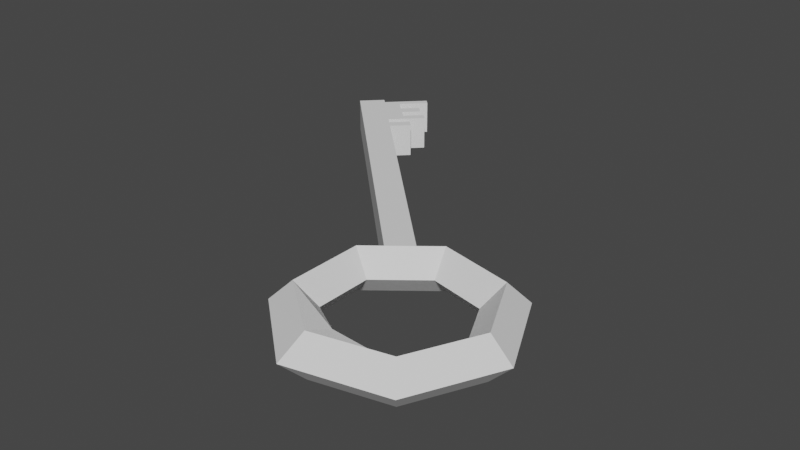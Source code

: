# Source: key.blend  (saved by Blender 2.93.21; exported with 4.5.12 LTS)
import bpy
from mathutils import Matrix  # noqa: F401  (used for matrix-valued properties, if any)

bpy.ops.wm.read_factory_settings(use_empty=True)
scene = bpy.context.scene
scene.name = 'Scene'

# ---- world
world_world = bpy.data.worlds.new('World'); scene.world = world_world
world_world.use_nodes = True; world_world.node_tree.nodes.clear()
_N = world_world.node_tree.nodes; _L = world_world.node_tree.links
n0 = _N.new('ShaderNodeOutputWorld'); n0.name = 'World Output'; n0.location = (300, 300)
n1 = _N.new('ShaderNodeBackground'); n1.name = 'Background'; n1.location = (10, 300)
n1.inputs[0].default_value = (0.05088, 0.05088, 0.05088, 1.0)
_L.new(n1.outputs[0], n0.inputs[0])
n0.is_active_output = True
world_world.color = (0.05088, 0.05088, 0.05088)
world_world.use_sun_shadow = False
world_world.sun_shadow_jitter_overblur = 0.0

# ---- meshes
me_torus_001 = bpy.data.meshes.new('Torus.001')
me_torus_001.from_pydata([(1.25, 0.0, 0.0), (1.0, 0.0, 0.25), (0.75, 0.0, 3.062e-17), (1.0, 0.0, -0.25), (0.7794, 0.9773, 0.0), (0.6235, 0.7818, 0.25), (0.4676, 0.5864, 3.062e-17), (0.6235, 0.7818, -0.25), (-0.2782, 1.219, 0.0), (-0.2225, 0.9749, 0.25), (-0.1669, 0.7312, 3.062e-17), (-0.2225, 0.9749, -0.25), (-1.126, 0.5424, 0.0), (-0.901, 0.4339, 0.25), (-0.6757, 0.3254, 3.062e-17), (-0.901, 0.4339, -0.25), (-1.135, -0.5304, 0.004612), (-0.901, -0.4339, 0.25), (-0.6757, -0.3254, 3.062e-17), (-0.901, -0.4339, -0.25), (-0.3199, -1.227, 5.986e-09), (-0.2225, -0.9749, 0.25), (-0.1696, -0.6959, 0.15), (-0.2225, -0.9749, -0.25), (0.7794, -0.9773, 0.0), (0.6235, -0.7818, 0.25), (0.4676, -0.5864, 3.062e-17), (0.6235, -0.7818, -0.25), (-0.6653, 0.5882, -0.2066), (-0.6653, 0.5882, 0.1911), (-3.027, 2.95, -0.2066), (-3.027, 2.95, 0.1911), (-0.443, 0.8104, -0.2066), (-0.443, 0.8104, 0.1911), (-2.805, 3.172, -0.2066), (-2.805, 3.172, 0.1911), (-2.947, 2.87, -0.2066), (-2.947, 2.87, 0.1911), (-2.724, 3.092, -0.2066), (-2.724, 3.092, 0.1911), (-3.027, 2.95, 0.1911), (-3.027, 2.95, -0.2066), (-2.805, 3.172, -0.2066), (-2.805, 3.172, 0.1911), (-3.027, 2.95, 0.1911), (-3.027, 2.95, -0.2066), (-2.805, 3.172, -0.2066), (-2.805, 3.172, 0.1911), (-3.349, 3.271, -0.2066), (-3.349, 3.271, 0.1911), (-3.126, 3.494, -0.2066), (-3.126, 3.494, 0.1911), (-3.261, 3.184, 0.1911), (-3.261, 3.184, -0.2066), (-3.039, 3.406, -0.2066), (-3.039, 3.406, 0.1911), (-3.17, 3.093, -0.2066), (-2.948, 3.316, 0.1911), (-3.17, 3.093, 0.1911), (-2.948, 3.316, -0.2066), (-3.1, 3.022, -0.2066), (-2.877, 3.245, 0.1911), (-3.1, 3.022, 0.1911), (-2.877, 3.245, -0.2066), (-2.83, 3.79, -0.2066), (-2.83, 3.79, 0.1911), (-2.743, 3.702, -0.2066), (-2.743, 3.702, 0.1911), (-2.904, 3.541, -0.2066), (-2.904, 3.541, 0.1911), (-2.813, 3.451, 0.1911), (-2.813, 3.451, -0.2066), (-2.632, 3.632, 0.1911), (-2.632, 3.632, -0.2066), (-2.561, 3.561, 0.1911), (-2.561, 3.561, -0.2066), (-2.545, 3.271, -0.2066), (-2.545, 3.271, 0.1911), (-2.625, 3.352, -0.2066), (-2.625, 3.352, 0.1911), (-3.241, 3.608, 0.1911), (-3.578, 3.501, -0.2066), (-3.578, 3.501, 0.1911), (-3.241, 3.608, -0.2066), (-3.463, 3.386, 0.1911), (-3.356, 3.723, -0.2066), (-3.356, 3.723, 0.1911), (-3.463, 3.386, -0.2066), (-3.552, 3.617, -0.1062), (-3.578, 3.554, -0.1694), (-3.552, 3.617, 0.09074), (-3.578, 3.554, 0.1539), (-3.472, 3.697, -0.1062), (-3.409, 3.723, -0.1694), (-3.472, 3.697, 0.09074), (-3.409, 3.723, 0.1539), (-3.239, 3.606, 0.1911), (-3.461, 3.384, 0.1911), (-3.461, 3.384, -0.2066), (-3.239, 3.606, -0.2066), (-2.996, 3.624, -0.2066), (-2.996, 3.624, 0.1911), (-3.11, 3.739, 0.1911), (-3.11, 3.739, -0.2066), (-3.108, 3.737, 0.1911), (-3.108, 3.737, -0.2066), (-3.299, 3.666, -0.2066), (-3.521, 3.444, -0.2066), (-3.521, 3.444, 0.1911), (-3.299, 3.666, 0.1911), (-3.55, 3.472, 0.1911), (-3.327, 3.695, 0.1911), (-3.327, 3.695, -0.2066), (-3.55, 3.472, -0.2066), (-2.858, 3.991, 0.1911), (-2.858, 3.991, -0.2066), (-2.916, 4.049, -0.2066), (-2.916, 4.049, 0.1911)], [], [(0, 4, 5, 1), (1, 5, 6, 2), (2, 6, 7, 3), (3, 7, 4, 0), (4, 8, 9, 5), (5, 9, 10, 6), (6, 10, 11, 7), (7, 11, 8, 4), (8, 12, 13, 9), (9, 13, 14, 10), (10, 14, 15, 11), (11, 15, 12, 8), (12, 16, 17, 13), (13, 17, 18, 14), (14, 18, 19, 15), (15, 19, 16, 12), (16, 20, 21, 17), (17, 21, 22, 18), (18, 22, 23, 19), (19, 23, 20, 16), (20, 24, 25, 21), (21, 25, 26, 22), (22, 26, 27, 23), (23, 27, 24, 20), (24, 0, 1, 25), (25, 1, 2, 26), (26, 2, 3, 27), (27, 3, 0, 24), (36, 37, 40, 41), (53, 52, 49, 48), (38, 39, 33, 32), (32, 33, 29, 28), (36, 38, 32, 28), (39, 37, 29, 33), (43, 40, 37, 39), (41, 42, 38, 36), (42, 43, 79, 78), (28, 29, 37, 36), (44, 45, 41, 40), (45, 46, 42, 41), (47, 44, 40, 43), (46, 47, 43, 42), (31, 30, 45, 44), (30, 34, 46, 45), (35, 31, 44, 47), (34, 35, 47, 46), (111, 112, 85, 86), (54, 50, 64, 66), (54, 53, 48, 50), (52, 55, 51, 49), (58, 57, 55, 52), (59, 56, 53, 54), (59, 54, 68, 71), (56, 58, 52, 53), (60, 62, 58, 56), (59, 57, 72, 73), (63, 60, 56, 59), (62, 61, 57, 58), (31, 35, 61, 62), (34, 30, 60, 63), (35, 34, 63, 61), (30, 31, 62, 60), (67, 66, 64, 65), (51, 55, 67, 65), (50, 51, 65, 64), (55, 54, 66, 67), (70, 71, 68, 69), (57, 59, 71, 70), (55, 57, 70, 69), (54, 55, 69, 68), (74, 75, 73, 72), (63, 59, 73, 75), (61, 63, 75, 74), (57, 61, 74, 72), (78, 79, 77, 76), (43, 39, 77, 79), (38, 42, 78, 76), (39, 38, 76, 77), (112, 113, 81, 85), (82, 86, 95, 91), (110, 111, 86, 82), (85, 81, 89, 93), (88, 90, 94, 92), (86, 85, 93, 95), (98, 97, 84, 87), (113, 110, 82, 81), (90, 88, 89, 91), (88, 92, 93, 89), (94, 90, 91, 95), (92, 94, 95, 93), (91, 89, 81, 82), (97, 96, 80, 84), (99, 98, 87, 83), (80, 96, 104, 102), (99, 83, 103, 105), (50, 48, 98, 99), (49, 51, 96, 97), (48, 49, 97, 98), (104, 105, 103, 102), (101, 100, 105, 104), (51, 50, 100, 101), (50, 99, 105, 100), (83, 80, 102, 103), (96, 51, 101, 104), (87, 84, 108, 107), (84, 80, 109, 108), (83, 87, 107, 106), (83, 106, 116, 115), (107, 108, 110, 113), (108, 109, 111, 110), (106, 107, 113, 112), (109, 106, 112, 111), (114, 115, 116, 117), (106, 109, 117, 116), (109, 80, 114, 117), (80, 83, 115, 114)])
_uv = me_torus_001.uv_layers.new(name='UVMap')
_uv.uv.foreach_set('vector', [0.5714, 0.5, 0.7143, 0.5, 0.7143, 0.75, 0.5714, 0.75, 0.5714, 0.75, 0.7143, 0.75, 0.7143, 1.0, 0.5714, 1.0, 0.5714, 0.0, 0.7143, 0.0, 0.7143, 0.25, 0.5714, 0.25, 0.5714, 0.25, 0.7143, 0.25, 0.7143, 0.5, 0.5714, 0.5, 0.7143, 0.5, 0.8571, 0.5, 0.8571, 0.75, 0.7143, 0.75, 0.7143, 0.75, 0.8571, 0.75, 0.8571, 1.0, 0.7143, 1.0, 0.7143, 0.0, 0.8571, 0.0, 0.8571, 0.25, 0.7143, 0.25, 0.7143, 0.25, 0.8571, 0.25, 0.8571, 0.5, 0.7143, 0.5, 0.8571, 0.5, 1.0, 0.5, 1.0, 0.75, 0.8571, 0.75, 0.8571, 0.75, 1.0, 0.75, 1.0, 1.0, 0.8571, 1.0, 0.8571, 0.0, 1.0, 0.0, 1.0, 0.25, 0.8571, 0.25, 0.8571, 0.25, 1.0, 0.25, 1.0, 0.5, 0.8571, 0.5, -2.22e-16, 0.5, 0.1429, 0.5, 0.1429, 0.75, -2.22e-16, 0.75, -2.22e-16, 0.75, 0.1429, 0.75, 0.1429, 1.0, -2.22e-16, 1.0, -2.22e-16, 0.0, 0.1429, 0.0, 0.1429, 0.25, -2.22e-16, 0.25, -2.22e-16, 0.25, 0.1429, 0.25, 0.1429, 0.5, -2.22e-16, 0.5, 0.1429, 0.5, 0.2857, 0.5, 0.2857, 0.75, 0.1429, 0.75, 0.1429, 0.75, 0.2857, 0.75, 0.2857, 1.0, 0.1429, 1.0, 0.1429, 0.0, 0.2857, 0.0, 0.2857, 0.25, 0.1429, 0.25, 0.1429, 0.25, 0.2857, 0.25, 0.2857, 0.5, 0.1429, 0.5, 0.2857, 0.5, 0.4286, 0.5, 0.4286, 0.75, 0.2857, 0.75, 0.2857, 0.75, 0.4286, 0.75, 0.4286, 1.0, 0.2857, 1.0, 0.2857, 0.0, 0.4286, 0.0, 0.4286, 0.25, 0.2857, 0.25, 0.2857, 0.25, 0.4286, 0.25, 0.4286, 0.5, 0.2857, 0.5, 0.4286, 0.5, 0.5714, 0.5, 0.5714, 0.75, 0.4286, 0.75, 0.4286, 0.75, 0.5714, 0.75, 0.5714, 1.0, 0.4286, 1.0, 0.4286, 0.0, 0.5714, 0.0, 0.5714, 0.25, 0.4286, 0.25, 0.4286, 0.25, 0.5714, 0.25, 0.5714, 0.5, 0.4286, 0.5, 0.375, 0.2415, 0.625, 0.2415, 0.625, 0.25, 0.375, 0.25, 0.375, 0.25, 0.625, 0.25, 0.625, 0.25, 0.375, 0.25, 0.375, 0.5085, 0.625, 0.5085, 0.625, 0.75, 0.375, 0.75, 0.375, 0.75, 0.625, 0.75, 0.625, 1.0, 0.375, 1.0, 0.125, 0.5085, 0.375, 0.5085, 0.375, 0.75, 0.125, 0.75, 0.625, 0.5085, 0.875, 0.5085, 0.875, 0.75, 0.625, 0.75, 0.625, 0.5, 0.875, 0.5, 0.875, 0.5085, 0.625, 0.5085, 0.125, 0.5, 0.375, 0.5, 0.375, 0.5085, 0.125, 0.5085, 0.0, 0.0, 0.0, 0.0, 0.0, 0.0, 0.0, 0.0, 0.375, 0.0, 0.625, 0.0, 0.625, 0.2415, 0.375, 0.2415, 0.0, 0.0, 0.0, 0.0, 0.0, 0.0, 0.0, 0.0, 0.375, 0.25, 0.375, 0.5, 0.375, 0.5, 0.375, 0.25, 0.625, 0.5, 0.625, 0.25, 0.625, 0.25, 0.625, 0.5, 0.0, 0.0, 0.0, 0.0, 0.0, 0.0, 0.0, 0.0, 0.625, 0.25, 0.375, 0.25, 0.375, 0.25, 0.625, 0.25, 0.375, 0.25, 0.375, 0.5, 0.375, 0.5, 0.375, 0.25, 0.625, 0.5, 0.625, 0.25, 0.625, 0.25, 0.625, 0.5, 0.375, 0.5, 0.625, 0.5, 0.625, 0.5, 0.375, 0.5, 0.625, 0.5, 0.375, 0.5, 0.375, 0.5, 0.625, 0.5, 0.375, 0.5, 0.375, 0.5, 0.375, 0.5, 0.375, 0.5, 0.375, 0.5, 0.375, 0.25, 0.375, 0.25, 0.375, 0.5, 0.625, 0.25, 0.625, 0.5, 0.625, 0.5, 0.625, 0.25, 0.625, 0.25, 0.625, 0.5, 0.625, 0.5, 0.625, 0.25, 0.375, 0.5, 0.375, 0.25, 0.375, 0.25, 0.375, 0.5, 0.375, 0.5, 0.375, 0.5, 0.375, 0.5, 0.375, 0.5, 0.375, 0.25, 0.625, 0.25, 0.625, 0.25, 0.375, 0.25, 0.375, 0.25, 0.625, 0.25, 0.625, 0.25, 0.375, 0.25, 0.375, 0.5, 0.625, 0.5, 0.625, 0.5, 0.375, 0.5, 0.375, 0.5, 0.375, 0.25, 0.375, 0.25, 0.375, 0.5, 0.625, 0.25, 0.625, 0.5, 0.625, 0.5, 0.625, 0.25, 0.625, 0.25, 0.625, 0.5, 0.625, 0.5, 0.625, 0.25, 0.375, 0.5, 0.375, 0.25, 0.375, 0.25, 0.375, 0.5, 0.625, 0.5, 0.375, 0.5, 0.375, 0.5, 0.625, 0.5, 0.375, 0.25, 0.625, 0.25, 0.625, 0.25, 0.375, 0.25, 0.625, 0.5, 0.375, 0.5, 0.375, 0.5, 0.625, 0.5, 0.625, 0.5, 0.625, 0.5, 0.625, 0.5, 0.625, 0.5, 0.375, 0.5, 0.625, 0.5, 0.625, 0.5, 0.375, 0.5, 0.625, 0.5, 0.375, 0.5, 0.375, 0.5, 0.625, 0.5, 0.625, 0.5, 0.375, 0.5, 0.375, 0.5, 0.625, 0.5, 0.625, 0.5, 0.375, 0.5, 0.375, 0.5, 0.625, 0.5, 0.625, 0.5, 0.625, 0.5, 0.625, 0.5, 0.625, 0.5, 0.375, 0.5, 0.625, 0.5, 0.625, 0.5, 0.375, 0.5, 0.625, 0.5, 0.375, 0.5, 0.375, 0.5, 0.625, 0.5, 0.375, 0.5, 0.375, 0.5, 0.375, 0.5, 0.375, 0.5, 0.625, 0.5, 0.375, 0.5, 0.375, 0.5, 0.625, 0.5, 0.625, 0.5, 0.625, 0.5, 0.625, 0.5, 0.625, 0.5, 0.375, 0.5, 0.625, 0.5, 0.625, 0.5085, 0.375, 0.5085, 0.625, 0.5, 0.625, 0.5085, 0.625, 0.5085, 0.625, 0.5, 0.375, 0.5085, 0.375, 0.5, 0.375, 0.5, 0.375, 0.5085, 0.625, 0.5085, 0.375, 0.5085, 0.375, 0.5085, 0.625, 0.5085, 0.375, 0.5, 0.375, 0.25, 0.375, 0.25, 0.375, 0.5, 0.625, 0.25, 0.625, 0.5, 0.6016, 0.4704, 0.6016, 0.2796, 0.625, 0.25, 0.625, 0.5, 0.625, 0.5, 0.625, 0.25, 0.375, 0.5, 0.375, 0.25, 0.3984, 0.2796, 0.3984, 0.4704, 0.4381, 0.3298, 0.5619, 0.3298, 0.5619, 0.4202, 0.4381, 0.4202, 0.625, 0.5, 0.375, 0.5, 0.3984, 0.4704, 0.6016, 0.4704, 0.375, 0.25, 0.625, 0.25, 0.625, 0.25, 0.375, 0.25, 0.375, 0.25, 0.625, 0.25, 0.625, 0.25, 0.375, 0.25, 0.5619, 0.3298, 0.4381, 0.3298, 0.3984, 0.2796, 0.6016, 0.2796, 0.4381, 0.3298, 0.4381, 0.4202, 0.3984, 0.4704, 0.3984, 0.2796, 0.5619, 0.4202, 0.5619, 0.3298, 0.6016, 0.2796, 0.6016, 0.4704, 0.4381, 0.4202, 0.5619, 0.4202, 0.6016, 0.4704, 0.3984, 0.4704, 0.6016, 0.2796, 0.3984, 0.2796, 0.375, 0.25, 0.625, 0.25, 0.625, 0.25, 0.625, 0.5, 0.625, 0.5, 0.625, 0.25, 0.375, 0.5, 0.375, 0.25, 0.375, 0.25, 0.375, 0.5, 0.625, 0.5, 0.625, 0.5, 0.625, 0.5, 0.625, 0.5, 0.375, 0.5, 0.375, 0.5, 0.375, 0.5, 0.375, 0.5, 0.375, 0.5, 0.375, 0.25, 0.375, 0.25, 0.375, 0.5, 0.625, 0.25, 0.625, 0.5, 0.625, 0.5, 0.625, 0.25, 0.375, 0.25, 0.625, 0.25, 0.625, 0.25, 0.375, 0.25, 0.625, 0.5, 0.375, 0.5, 0.375, 0.5, 0.625, 0.5, 0.625, 0.5, 0.375, 0.5, 0.375, 0.5, 0.625, 0.5, 0.625, 0.5, 0.375, 0.5, 0.375, 0.5, 0.625, 0.5, 0.375, 0.5, 0.375, 0.5, 0.375, 0.5, 0.375, 0.5, 0.375, 0.5, 0.625, 0.5, 0.625, 0.5, 0.375, 0.5, 0.625, 0.5, 0.625, 0.5, 0.625, 0.5, 0.625, 0.5, 0.375, 0.25, 0.625, 0.25, 0.625, 0.25, 0.375, 0.25, 0.625, 0.25, 0.625, 0.5, 0.625, 0.5, 0.625, 0.25, 0.375, 0.5, 0.375, 0.25, 0.375, 0.25, 0.375, 0.5, 0.375, 0.5, 0.375, 0.5, 0.375, 0.5, 0.375, 0.5, 0.375, 0.25, 0.625, 0.25, 0.625, 0.25, 0.375, 0.25, 0.625, 0.25, 0.625, 0.5, 0.625, 0.5, 0.625, 0.25, 0.375, 0.5, 0.375, 0.25, 0.375, 0.25, 0.375, 0.5, 0.625, 0.5, 0.375, 0.5, 0.375, 0.5, 0.625, 0.5, 0.625, 0.5, 0.375, 0.5, 0.375, 0.5, 0.625, 0.5, 0.375, 0.5, 0.625, 0.5, 0.625, 0.5, 0.375, 0.5, 0.625, 0.5, 0.625, 0.5, 0.625, 0.5, 0.625, 0.5, 0.625, 0.5, 0.375, 0.5, 0.375, 0.5, 0.625, 0.5])
me_torus_001.use_remesh_fix_poles = True
me_torus_001.use_remesh_preserve_attributes = False
me_torus_001.update()

# ---- objects
ob_torus_001 = bpy.data.objects.new('Torus.001', me_torus_001)

# ---- transforms, parenting, visibility, modifiers, constraints
ob_torus_001.location = (2.535, -2.681, -0.008017)

# ---- collection membership
scene.collection.objects.link(ob_torus_001)

# ---- scene / render settings (as saved in the file)
scene.frame_start = 1; scene.frame_end = 250; scene.frame_set(38)
scene.render.engine = 'BLENDER_EEVEE_NEXT'
scene.cycles.use_denoising = False
scene.cycles.samples = 128
scene.cycles.sampling_pattern = 'TABULATED_SOBOL'
scene.cycles.use_adaptive_sampling = False
scene.cycles.use_light_tree = False
scene.view_settings.view_transform = 'Filmic'
bpy.context.view_layer.update()

# ---- added for rendering (the .blend has no active camera and no usable light): camera, sun
cam_auto = bpy.data.cameras.new('AutoCamera')
cam_auto.lens = 50.0
cam_auto.sensor_width = 36.0
cam_auto.clip_end = 1000.0
ob_auto_camera = bpy.data.objects.new('AutoCamera', cam_auto)
scene.collection.objects.link(ob_auto_camera)
ob_auto_camera.location = (8.0035, -9.22967, 5.29827)
ob_auto_camera.rotation_euler = (1.09748, -7.21219e-08, 0.694738)
scene.camera = ob_auto_camera
light_auto_sun = bpy.data.lights.new('AutoSun', 'SUN')
light_auto_sun.energy = 3.0
light_auto_sun.angle = 0.0523599
ob_auto_sun = bpy.data.objects.new('AutoSun', light_auto_sun)
scene.collection.objects.link(ob_auto_sun)
ob_auto_sun.rotation_euler = (0.872665, 0.174533, 0.523599)
bpy.context.view_layer.update()
